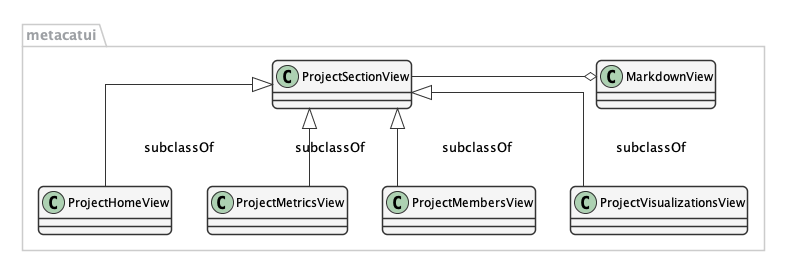

The diagram above was rendered by PlantUML. Its source (embedded in the PNG):
@startuml images/project-section-view-design.png

      skinparam shadowing false   
      skinparam roundcorner 10
      skinparam linetype ortho

      skinparam sequence {
      	ArrowColor #1F4260
      	LifeLineBorderColor #1F4260
      	LifeLineBackgroundColor #428BCA
      	ParticipantBorderColor #AAAAAA
      	ParticipantBackgroundColor #F5F5F5
        ActorBackgroundColor #DDDDDD
        ActorBorderColor #333333
      }
      
      skinparam noteFontColor #C49858
      skinparam note {
        BackgroundColor #FCF8E4
        BorderColor #FCEED6   
      }
      
      skinparam class {
        BackgroundColor #F5F5F5
        BorderColor #333333
        ArrowColor #333333   
      }   
      
      skinparam packageFontColor #9DA0A4
      skinparam package {
        BorderColor #CCCCCC
      }   
         
  
  package metacatui {
    class ProjectSectionView {
    }
    class ProjectHomeView {
    }
    class ProjectMetricsView {
    }
    class ProjectMembersView {
    }
    class ProjectVisualizationsView {
    }
    class MarkdownView {
    }
  }
  
  ProjectSectionView -left-o MarkdownView : "subview"
  ProjectSectionView <|-down- ProjectHomeView : subclassOf
  ProjectSectionView <|-down- ProjectMetricsView : subclassOf
  ProjectSectionView <|-down- ProjectMembersView : subclassOf
  ProjectSectionView <|-down- ProjectVisualizationsView : subclassOf
@enduml